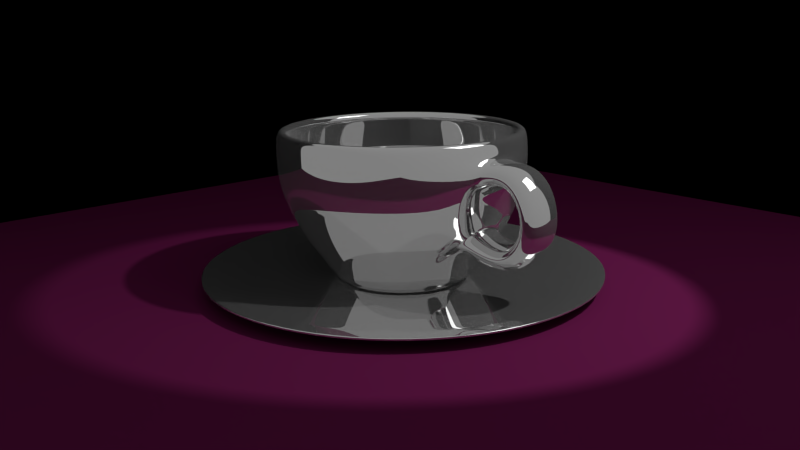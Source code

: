 # Source: coffee_cup.blend  (saved by Blender 2.66.1; exported with 4.5.12 LTS)
import bpy
from mathutils import Matrix  # noqa: F401  (used for matrix-valued properties, if any)

bpy.ops.wm.read_factory_settings(use_empty=True)
scene = bpy.context.scene
scene.name = 'Scene'

# ---- collections
col_collection_1 = bpy.data.collections.new('Collection 1'); scene.collection.children.link(col_collection_1)

# ---- materials (node trees are filled in below, after node groups)
mat_material = bpy.data.materials.new('Material')
mat_material.alpha_threshold = 0.0
mat_material.roughness = 0.5
mat_material.line_color = (0.0, 0.0, 0.0, 1.0)
mat_table = bpy.data.materials.new('Table')
mat_table.alpha_threshold = 0.0
mat_table.roughness = 0.5
mat_table.line_color = (0.0, 0.0, 0.0, 1.0)
mat_light = bpy.data.materials.new('Light')
mat_light.alpha_threshold = 0.0
mat_light.roughness = 0.5
mat_light.line_color = (0.0, 0.0, 0.0, 1.0)
mat_chrome = bpy.data.materials.new('Chrome')
mat_chrome.alpha_threshold = 0.0
mat_chrome.roughness = 0.5
mat_chrome.line_color = (0.0, 0.0, 0.0, 1.0)

# ---- material node trees
mat_material.use_nodes = True; mat_material.node_tree.nodes.clear()
_N = mat_material.node_tree.nodes; _L = mat_material.node_tree.links
n0 = _N.new('ShaderNodeOutputMaterial'); n0.name = 'Material Output'; n0.location = (300, 300)
n0.width = 120
n1 = _N.new('ShaderNodeBsdfDiffuse'); n1.name = 'Diffuse BSDF'; n1.location = (10, 300)
n1.inputs[0].default_value = (0.0, 0.0, 0.0, 1.0)
_L.new(n1.outputs[0], n0.inputs[0])
n0.is_active_output = True
mat_table.use_nodes = True; mat_table.node_tree.nodes.clear()
_N = mat_table.node_tree.nodes; _L = mat_table.node_tree.links
n0 = _N.new('ShaderNodeOutputMaterial'); n0.name = 'Material Output'; n0.location = (300, 300)
n0.width = 120
n1 = _N.new('ShaderNodeBsdfDiffuse'); n1.name = 'Diffuse BSDF'; n1.location = (10, 300)
n1.inputs[0].default_value = (0.08001, 0.006441, 0.04044, 1.0)
_L.new(n1.outputs[0], n0.inputs[0])
n0.is_active_output = True
mat_light.use_nodes = True; mat_light.node_tree.nodes.clear()
_N = mat_light.node_tree.nodes; _L = mat_light.node_tree.links
n0 = _N.new('ShaderNodeOutputMaterial'); n0.name = 'Material Output'; n0.location = (300, 300)
n0.width = 120
n1 = _N.new('ShaderNodeEmission'); n1.name = 'Emission'; n1.location = (100, 300)
n1.width = 150
n1.inputs[0].default_value = (0.8, 0.8, 0.8, 1.0)
_L.new(n1.outputs[0], n0.inputs[0])
n0.is_active_output = True
mat_chrome.use_nodes = True; mat_chrome.node_tree.nodes.clear()
_N = mat_chrome.node_tree.nodes; _L = mat_chrome.node_tree.links
n0 = _N.new('ShaderNodeOutputMaterial'); n0.name = 'Material Output'; n0.location = (300, 300)
n0.width = 120
n1 = _N.new('ShaderNodeBsdfAnisotropic'); n1.name = 'Glossy BSDF'; n1.location = (-232, 379)
n1.distribution = 'BECKMANN'
n1.inputs[1].default_value = 0.0
n2 = _N.new('ShaderNodeMixShader'); n2.name = 'Mix Shader'; n2.location = (89, 334)
n2.width = 150
n2.inputs[0].default_value = 0.1
n3 = _N.new('ShaderNodeBsdfDiffuse'); n3.name = 'Diffuse BSDF'; n3.location = (-213, 147)
n3.inputs[0].default_value = (0.4385, 0.4385, 0.4385, 1.0)
_L.new(n1.outputs[0], n2.inputs[1])
_L.new(n2.outputs[0], n0.inputs[0])
_L.new(n3.outputs[0], n2.inputs[2])
n0.is_active_output = True

# ---- world
world_world = bpy.data.worlds.new('World'); scene.world = world_world
world_world.color = (0.09084, 0.09084, 0.09084)
world_world.use_sun_shadow = False
world_world.sun_shadow_jitter_overblur = 0.0
world_world.cycles.sampling_method = 'MANUAL'
world_world.cycles.sample_map_resolution = 256

# ---- cameras
cam_camera = bpy.data.cameras.new('Camera')
cam_camera.clip_end = 100.0
cam_camera.lens = 35.0
cam_camera.sensor_width = 32.0
cam_camera.sensor_height = 18.0
cam_camera.ortho_scale = 7.314
cam_camera.dof.focus_distance = 0.0

# ---- lights
light_lamp = bpy.data.lights.new('Lamp', 'SPOT')
light_lamp.transmission_factor = 0.0
light_lamp.cutoff_distance = 30.0
light_lamp.energy = 500.0
light_lamp.shadow_buffer_clip_start = 1.001
light_lamp.shadow_soft_size = 0.1
light_lamp.shadow_maximum_resolution = 0.006
light_lamp.use_absolute_resolution = True
light_lamp.spot_blend = 0.0
light_lamp.spot_size = 0.5048
light_lamp.show_cone = True
light_lamp.cycles.use_multiple_importance_sampling = False

# ---- meshes
me_plane_004 = bpy.data.meshes.new('Plane.004')
me_plane_004.from_pydata([(-1.0, -1.0, 0.0), (1.0, 1.0, 0.0), (-1.0, 1.0, 0.0), (-1.0, -1.0, 1.27), (1.0, 1.0, 1.27), (-1.0, 1.0, 1.27)], [], [(2, 0, 3, 5), (1, 2, 5, 4)])
me_plane_004.materials.append(mat_material)
me_plane_004.use_remesh_preserve_volume = False
me_plane_004.use_remesh_preserve_attributes = False
me_plane_004.use_mirror_vertex_groups = False
me_plane_004.update()
me_plane_003 = bpy.data.meshes.new('Plane.003')
me_plane_003.from_pydata([(1.0, 1.0, 0.0), (-1.0, 1.0, 0.0)], [(0, 1)], [])
me_plane_003.materials.append(mat_table)
me_plane_003.use_remesh_preserve_volume = False
me_plane_003.use_remesh_preserve_attributes = False
me_plane_003.use_mirror_vertex_groups = False
me_plane_003.update()
me_plane_001 = bpy.data.meshes.new('Plane.001')
me_plane_001.from_pydata([(1.0, -1.0, 0.0), (-1.0, -1.0, 0.0), (1.0, 1.0, 0.0), (-1.0, 1.0, 0.0)], [], [(1, 0, 2, 3)])
me_plane_001.materials.append(mat_light)
me_plane_001.use_remesh_preserve_volume = False
me_plane_001.use_remesh_preserve_attributes = False
me_plane_001.use_mirror_vertex_groups = False
me_plane_001.update()
me_plane = bpy.data.meshes.new('Plane')
me_plane.from_pydata([(1.0, -1.0, 0.0), (-1.0, -1.0, 0.0), (1.0, 1.0, 0.0), (-1.0, 1.0, 0.0)], [], [(1, 0, 2, 3)])
me_plane.materials.append(mat_table)
me_plane.use_remesh_preserve_volume = False
me_plane.use_remesh_preserve_attributes = False
me_plane.use_mirror_vertex_groups = False
me_plane.update()
me_circle_001 = bpy.data.meshes.new('Circle.001')
me_circle_001.from_pydata([(-1.649e-08, 0.5164, 0.01434), (-0.3035, 0.4178, 0.01434), (-0.4911, 0.1596, 0.01434), (-0.4911, -0.1596, 0.01434), (-0.3035, -0.4178, 0.01434), (2.865e-08, -0.5164, 0.01434), (0.3035, -0.4178, 0.01434), (0.4911, -0.1596, 0.01434), (0.4911, 0.1596, 0.01434), (0.3035, 0.4178, 0.01434), (-0.2879, -0.09353, 0.003343), (0.3313, 0.456, 0.001184), (-0.536, -0.1742, 0.001184), (-4.026e-08, 0.5636, 0.001184), (-0.3313, -0.456, 0.001184), (9.011e-09, -0.5636, 0.001184), (0.3313, -0.456, 0.001184), (0.536, -0.1742, 0.001184), (-0.3313, 0.456, 0.001184), (0.536, 0.1742, 0.001184), (-0.536, 0.1742, 0.001184), (0.1779, 0.2449, 0.003343), (-2.211e-08, 7.737e-09, 0.003343), (-7.424e-09, 0.3027, 0.003343), (-0.1779, 0.2449, 0.003343), (-0.4355, -0.1415, 0.01434), (-0.4355, 0.1415, 0.01434), (-0.2692, 0.3705, 0.01434), (-1.809e-08, 0.458, 0.01434), (1.904e-08, -0.3027, 0.003343), (0.1779, -0.2449, 0.003343), (0.2879, -0.09353, 0.003343), (0.2879, 0.09353, 0.003343), (-0.2879, 0.09353, 0.003343), (0.2692, 0.3705, 0.01434), (0.4355, 0.1415, 0.01434), (0.4355, -0.1415, 0.01434), (0.2692, -0.3705, 0.01434), (2.195e-08, -0.458, 0.01434), (-0.2692, -0.3705, 0.01434), (-0.1779, -0.2449, 0.003343), (0.8904, 1.225, -0.07483), (-1.441, -0.4681, -0.07483), (5.064e-08, 1.515, -0.07483), (-0.8904, -1.225, -0.07483), (1.831e-07, -1.515, -0.07483), (0.8904, -1.225, -0.07483), (1.441, -0.4681, -0.07483), (-0.8904, 1.225, -0.07483), (1.441, 0.4681, -0.07483), (-1.441, 0.4681, -0.07483), (0.9627, 1.325, -0.07103), (-1.558, -0.5061, -0.07103), (4.007e-08, 1.638, -0.07103), (-0.9627, -1.325, -0.07103), (1.832e-07, -1.638, -0.07103), (0.9627, -1.325, -0.07103), (1.558, -0.5061, -0.07103), (-0.9627, 1.325, -0.07103), (1.558, 0.5061, -0.07103), (-1.558, 0.5061, -0.07103), (1.425, -0.4629, -0.07372), (1.425, 0.4629, -0.07372), (0.8805, 1.212, -0.07372), (4.928e-08, 1.498, -0.07372), (-0.8805, 1.212, -0.07372), (-1.425, 0.4629, -0.07372), (-1.425, -0.4629, -0.07372), (-0.8805, -1.212, -0.07372), (1.802e-07, -1.498, -0.07372), (0.8805, -1.212, -0.07372), (-0.3416, -0.4702, 2.803e-05), (-0.5527, 0.1796, 2.801e-05), (-3.885e-08, 0.5811, 2.803e-05), (0.5527, 0.1796, 2.801e-05), (0.3416, 0.4702, 2.801e-05), (0.5527, -0.1796, 2.801e-05), (0.3416, -0.4702, 2.803e-05), (1.196e-08, -0.5811, 2.803e-05), (-0.5527, -0.1796, 2.801e-05), (-0.3416, 0.4702, 2.803e-05)], [], [(25, 26, 2, 3), (34, 35, 8, 9), (26, 27, 1, 2), (35, 36, 7, 8), (27, 28, 0, 1), (36, 37, 6, 7), (37, 38, 5, 6), (38, 39, 4, 5), (39, 25, 3, 4), (28, 34, 9, 0), (11, 13, 0, 9), (12, 14, 4, 3), (14, 15, 5, 4), (15, 16, 6, 5), (16, 17, 7, 6), (13, 18, 1, 0), (17, 19, 8, 7), (18, 20, 2, 1), (19, 11, 9, 8), (20, 12, 3, 2), (22, 23, 24), (30, 29, 38, 37), (32, 31, 36, 35), (10, 33, 26, 25), (22, 30, 31), (22, 33, 10), (24, 23, 28, 27), (22, 10, 40), (21, 32, 35, 34), (33, 24, 27, 26), (23, 21, 34, 28), (22, 40, 29), (40, 10, 25, 39), (22, 29, 30), (22, 31, 32), (22, 24, 33), (31, 30, 37, 36), (29, 40, 39, 38), (22, 21, 23), (22, 32, 21), (62, 61, 47, 49), (64, 63, 41, 43), (66, 65, 48, 50), (68, 67, 42, 44), (63, 62, 49, 41), (69, 68, 44, 45), (67, 66, 50, 42), (70, 69, 45, 46), (61, 70, 46, 47), (65, 64, 43, 48), (48, 43, 53, 58), (49, 47, 57, 59), (43, 41, 51, 53), (50, 48, 58, 60), (44, 42, 52, 54), (41, 49, 59, 51), (45, 44, 54, 55), (42, 50, 60, 52), (46, 45, 55, 56), (47, 46, 56, 57), (74, 76, 61, 62), (73, 75, 63, 64), (72, 80, 65, 66), (71, 79, 67, 68), (75, 74, 62, 63), (78, 71, 68, 69), (79, 72, 66, 67), (77, 78, 69, 70), (76, 77, 70, 61), (80, 73, 64, 65), (12, 20, 72, 79), (11, 19, 74, 75), (19, 17, 76, 74), (18, 13, 73, 80), (13, 11, 75, 73), (15, 14, 71, 78), (20, 18, 80, 72), (16, 15, 78, 77), (14, 12, 79, 71), (17, 16, 77, 76)])
me_circle_001.polygons.foreach_set('use_smooth', [True] * 80)
me_circle_001.materials.append(mat_chrome)
me_circle_001.use_remesh_preserve_volume = False
me_circle_001.use_remesh_preserve_attributes = False
me_circle_001.use_mirror_vertex_groups = False
me_circle_001.update()
me_circle = bpy.data.meshes.new('Circle')
me_circle.from_pydata([(-2.086e-08, 0.0, -0.07731), (0.4822, 0.1567, -0.1046), (-0.298, 0.4102, -0.1046), (0.4822, -0.1567, -0.1046), (0.298, -0.4102, -0.1046), (2.097e-08, -0.507, -0.1046), (-0.298, -0.4102, -0.1046), (-2.913e-08, 0.507, -0.1046), (-0.4822, -0.1567, -0.1046), (0.298, 0.4102, -0.1046), (-2.532e-07, 0.8954, -1.136), (-0.5263, 0.7244, -1.136), (-0.8516, 0.2767, -1.136), (-0.8516, -0.2767, -1.136), (-0.5263, -0.7244, -1.136), (-1.674e-07, -0.8954, -1.136), (0.5263, -0.7244, -1.136), (0.8516, -0.2767, -1.136), (0.8516, 0.2767, -1.136), (0.5263, 0.7244, -1.136), (-1.544e-09, 0.6893, -0.335), (-3.795e-10, 0.8383, -0.5902), (0.0, 0.9129, -0.8039), (0.0, 0.9121, -1.045), (0.5361, 0.7379, -1.045), (0.5366, 0.7386, -0.8039), (0.4927, 0.6782, -0.5902), (0.4052, 0.5577, -0.335), (-0.4052, -0.5577, -0.335), (-0.4927, -0.6782, -0.5902), (-0.5366, -0.7386, -0.8039), (-0.5361, -0.7379, -1.045), (-0.8675, -0.2819, -1.045), (-0.8682, -0.2821, -0.8039), (-0.7973, -0.259, -0.5902), (-0.6556, -0.213, -0.335), (6.508e-08, -0.6893, -0.335), (7.994e-08, -0.8383, -0.5902), (8.742e-08, -0.9129, -0.8039), (8.742e-08, -0.9121, -1.045), (0.4052, -0.5577, -0.335), (0.4927, -0.6782, -0.5902), (0.5366, -0.7385, -0.8039), (0.5361, -0.7379, -1.045), (0.6556, -0.213, -0.335), (0.7973, -0.259, -0.5902), (0.8682, -0.2821, -0.8039), (0.8675, -0.2819, -1.045), (-0.4052, 0.5577, -0.335), (-0.4927, 0.6782, -0.5902), (-0.5366, 0.7386, -0.8039), (-0.5361, 0.7379, -1.045), (0.6556, 0.213, -0.335), (0.7973, 0.259, -0.5902), (0.8682, 0.2821, -0.8039), (0.8675, 0.2819, -1.045), (-0.6556, 0.213, -0.335), (-0.7973, 0.259, -0.5902), (-0.8682, 0.2821, -0.8039), (-0.8675, 0.2819, -1.045), (0.2788, 0.3837, -0.07731), (-0.4511, -0.1466, -0.07731), (-1.512e-08, 0.4743, -0.07731), (-0.2788, -0.3837, -0.07731), (3.203e-08, -0.4743, -0.07731), (0.2788, -0.3837, -0.07731), (0.4511, -0.1466, -0.07731), (-0.2788, 0.3837, -0.07731), (0.4511, 0.1466, -0.07731), (-0.4511, 0.1466, -0.07731), (-0.4822, 0.1567, -0.1046), (-1.682e-08, 0.506, 0.01434), (-0.2974, 0.4093, 0.01434), (-0.4812, 0.1564, 0.01434), (-0.4812, -0.1564, 0.01434), (-0.2974, -0.4093, 0.01434), (2.741e-08, -0.506, 0.01434), (0.2974, -0.4093, 0.01434), (0.4812, -0.1564, 0.01434), (0.4812, 0.1564, 0.01434), (0.2974, 0.4093, 0.01434), (-2.532e-07, 0.9822, -1.151), (-0.5773, 0.7946, -1.151), (-0.9342, 0.3035, -1.151), (-0.9342, -0.3035, -1.151), (-0.5773, -0.7946, -1.151), (-1.674e-07, -0.9822, -1.151), (0.5773, -0.7946, -1.151), (0.9342, -0.3035, -1.151), (0.9342, 0.3035, -1.151), (0.5773, 0.7946, -1.151), (-1.544e-09, 0.7621, -0.2851), (-3.795e-10, 0.9188, -0.5541), (0.0, 1.0, -0.7897), (0.0, 1.0, -1.053), (0.5878, 0.809, -1.053), (0.5878, 0.809, -0.7897), (0.5401, 0.7433, -0.5541), (0.4479, 0.6165, -0.2851), (-0.4479, -0.6165, -0.2851), (-0.5401, -0.7433, -0.5541), (-0.5878, -0.809, -0.7897), (-0.5878, -0.809, -1.053), (-0.9511, -0.309, -1.053), (-0.9511, -0.309, -0.7897), (-0.8738, -0.2839, -0.5541), (-0.7248, -0.2355, -0.2851), (6.508e-08, -0.7621, -0.2851), (7.994e-08, -0.9188, -0.5541), (8.742e-08, -1.0, -0.7897), (8.742e-08, -1.0, -1.053), (0.4479, -0.6165, -0.2851), (0.5401, -0.7433, -0.5541), (0.5878, -0.809, -0.7897), (0.5878, -0.809, -1.053), (0.7248, -0.2355, -0.2851), (0.8738, -0.2839, -0.5541), (0.9511, -0.309, -0.7897), (0.9511, -0.309, -1.053), (-0.4479, 0.6165, -0.2851), (-0.5401, 0.7433, -0.5541), (-0.5878, 0.809, -0.7897), (-0.5878, 0.809, -1.053), (0.7248, 0.2355, -0.2851), (0.8738, 0.2839, -0.5541), (0.9511, 0.309, -0.7897), (0.9511, 0.309, -1.053), (-0.7248, 0.2355, -0.2851), (-0.8738, 0.2839, -0.5541), (-0.9511, 0.309, -0.7897), (-0.9511, 0.309, -1.053), (-0.2879, -0.09353, 0.003343), (0.317, 0.4363, -0.01763), (-0.5129, -0.1666, -0.01763), (-1.512e-08, 0.5393, -0.01763), (-0.317, -0.4363, -0.01763), (3.203e-08, -0.5393, -0.01763), (0.317, -0.4363, -0.01763), (0.5129, -0.1666, -0.01763), (-0.317, 0.4363, -0.01763), (0.5129, 0.1666, -0.01763), (-0.5129, 0.1666, -0.01763), (0.1779, 0.2449, 0.003343), (-2.211e-08, 7.737e-09, 0.003343), (-7.424e-09, 0.3027, 0.003343), (-0.1779, 0.2449, 0.003343), (-0.4355, -0.1415, 0.01434), (-0.4355, 0.1415, 0.01434), (-0.2692, 0.3705, 0.01434), (-1.809e-08, 0.458, 0.01434), (1.904e-08, -0.3027, 0.003343), (0.1779, -0.2449, 0.003343), (0.2879, -0.09353, 0.003343), (0.2879, 0.09353, 0.003343), (-0.2879, 0.09353, 0.003343), (0.2692, 0.3705, 0.01434), (0.4355, 0.1415, 0.01434), (0.4355, -0.1415, 0.01434), (0.2692, -0.3705, 0.01434), (2.195e-08, -0.458, 0.01434), (-0.2692, -0.3705, 0.01434), (-0.1779, -0.2449, 0.003343), (-0.9511, 0.1664, -1.01), (-0.9511, 0.1664, -0.833), (-0.9511, -0.1664, -0.833), (-0.9511, -0.1664, -1.01), (-0.8497, 0.1922, -0.5106), (-0.7489, 0.1594, -0.3285), (-0.7489, -0.1594, -0.3285), (-0.8497, -0.1922, -0.5106), (-0.8497, 0.1922, -0.5106), (-0.7489, 0.1594, -0.3285), (-0.7489, -0.1594, -0.3285), (-0.8497, -0.1922, -0.5106), (-1.134, 0.1922, -0.4139), (-1.134, -0.1922, -0.4139), (-1.215, -0.1594, -0.195), (-1.215, 0.1594, -0.195), (-1.295, 0.179, -1.04), (-1.295, -0.179, -1.04), (-1.166, -0.179, -0.8666), (-1.166, 0.179, -0.8666), (-1.493, 0.1629, -0.5987), (-1.493, -0.1629, -0.5987), (-1.289, -0.1793, -0.6292), (-1.289, 0.1793, -0.6292)], [], [(24, 23, 10, 19), (32, 31, 14, 13), (31, 39, 15, 14), (39, 43, 16, 15), (43, 47, 17, 16), (23, 51, 11, 10), (47, 55, 18, 17), (51, 59, 12, 11), (55, 24, 19, 18), (59, 32, 13, 12), (9, 7, 20, 27), (27, 20, 21, 26), (26, 21, 22, 25), (25, 22, 23, 24), (8, 6, 28, 35), (35, 28, 29, 34), (34, 29, 30, 33), (33, 30, 31, 32), (6, 5, 36, 28), (28, 36, 37, 29), (29, 37, 38, 30), (30, 38, 39, 31), (5, 4, 40, 36), (36, 40, 41, 37), (37, 41, 42, 38), (38, 42, 43, 39), (4, 3, 44, 40), (40, 44, 45, 41), (41, 45, 46, 42), (42, 46, 47, 43), (7, 2, 48, 20), (20, 48, 49, 21), (21, 49, 50, 22), (22, 50, 51, 23), (3, 1, 52, 44), (44, 52, 53, 45), (45, 53, 54, 46), (46, 54, 55, 47), (2, 70, 56, 48), (48, 56, 57, 49), (49, 57, 58, 50), (50, 58, 59, 51), (1, 9, 27, 52), (52, 27, 26, 53), (53, 26, 25, 54), (54, 25, 24, 55), (70, 8, 35, 56), (56, 35, 34, 57), (57, 34, 33, 58), (58, 33, 32, 59), (130, 103, 165, 162), (168, 172, 173, 169, 105, 106), (166, 170, 171, 167, 127, 128), (69, 61, 8, 70), (68, 60, 9, 1), (67, 69, 70, 2), (66, 68, 1, 3), (62, 67, 2, 7), (65, 66, 3, 4), (64, 65, 4, 5), (63, 64, 5, 6), (61, 63, 6, 8), (60, 62, 7, 9), (129, 130, 162, 163), (169, 173, 170, 166, 128, 105), (103, 104, 164, 165), (60, 68, 0), (64, 63, 0), (61, 69, 0), (65, 64, 0), (66, 65, 0), (67, 62, 0), (68, 66, 0), (62, 60, 0), (69, 67, 0), (63, 61, 0), (90, 81, 94, 95), (84, 85, 102, 103), (85, 86, 110, 102), (86, 87, 114, 110), (87, 88, 118, 114), (81, 82, 122, 94), (88, 89, 126, 118), (82, 83, 130, 122), (89, 90, 95, 126), (83, 84, 103, 130), (98, 91, 134, 132), (97, 92, 91, 98), (96, 93, 92, 97), (95, 94, 93, 96), (106, 99, 135, 133), (105, 100, 99, 106), (104, 101, 100, 105), (103, 102, 101, 104), (99, 107, 136, 135), (100, 108, 107, 99), (101, 109, 108, 100), (102, 110, 109, 101), (107, 111, 137, 136), (108, 112, 111, 107), (109, 113, 112, 108), (110, 114, 113, 109), (111, 115, 138, 137), (112, 116, 115, 111), (113, 117, 116, 112), (114, 118, 117, 113), (91, 119, 139, 134), (92, 120, 119, 91), (93, 121, 120, 92), (94, 122, 121, 93), (115, 123, 140, 138), (116, 124, 123, 115), (117, 125, 124, 116), (118, 126, 125, 117), (119, 127, 141, 139), (120, 128, 127, 119), (121, 129, 128, 120), (122, 130, 129, 121), (123, 98, 132, 140), (124, 97, 98, 123), (125, 96, 97, 124), (126, 95, 96, 125), (127, 106, 133, 141), (129, 104, 105, 128), (104, 129, 163, 164), (146, 147, 73, 74), (155, 156, 79, 80), (147, 148, 72, 73), (156, 157, 78, 79), (148, 149, 71, 72), (157, 158, 77, 78), (158, 159, 76, 77), (159, 160, 75, 76), (160, 146, 74, 75), (149, 155, 80, 71), (132, 134, 71, 80), (133, 135, 75, 74), (135, 136, 76, 75), (136, 137, 77, 76), (137, 138, 78, 77), (134, 139, 72, 71), (138, 140, 79, 78), (139, 141, 73, 72), (140, 132, 80, 79), (141, 133, 74, 73), (143, 144, 145), (151, 150, 159, 158), (153, 152, 157, 156), (131, 154, 147, 146), (143, 151, 152), (143, 154, 131), (145, 144, 149, 148), (143, 131, 161), (142, 153, 156, 155), (154, 145, 148, 147), (144, 142, 155, 149), (143, 161, 150), (161, 131, 146, 160), (143, 150, 151), (143, 152, 153), (143, 145, 154), (152, 151, 158, 157), (150, 161, 160, 159), (143, 142, 144), (143, 153, 142), (12, 13, 84, 83), (13, 14, 85, 84), (14, 15, 86, 85), (10, 11, 82, 81), (15, 16, 87, 86), (11, 12, 83, 82), (19, 10, 81, 90), (18, 19, 90, 89), (17, 18, 89, 88), (16, 17, 88, 87), (183, 179, 180, 184), (182, 178, 179, 183), (164, 180, 179, 165), (173, 175, 174, 170), (172, 176, 175, 173), (171, 177, 176, 172), (170, 174, 177, 171), (165, 179, 178, 162), (184, 180, 181, 185), (185, 181, 178, 182), (176, 183, 184, 175), (177, 182, 183, 176), (175, 184, 185, 174), (174, 185, 182, 177), (162, 178, 181, 163), (163, 181, 180, 164), (167, 171, 172, 168, 106, 127)])
me_circle.polygons.foreach_set('use_smooth', [True] * 192)
me_circle.materials.append(mat_chrome)
me_circle.use_remesh_preserve_volume = False
me_circle.use_remesh_preserve_attributes = False
me_circle.use_mirror_vertex_groups = False
me_circle.update()

# ---- objects
ob_plane_003 = bpy.data.objects.new('Plane.003', me_plane_004)
ob_plane_002 = bpy.data.objects.new('Plane.002', me_plane_003)
ob_plane_001 = bpy.data.objects.new('Plane.001', me_plane_001)
ob_plane = bpy.data.objects.new('Plane', me_plane)
ob_saucer = bpy.data.objects.new('Saucer', me_circle_001)
ob_cup = bpy.data.objects.new('Cup', me_circle)
ob_lamp = bpy.data.objects.new('Lamp', light_lamp)
ob_camera = bpy.data.objects.new('Camera', cam_camera)

# ---- transforms, parenting, visibility, modifiers, constraints
ob_plane_003.location = (0.0, 0.0, -0.02738)
ob_plane_003.scale = (3.982, 3.982, 3.982)
ob_plane_003.lineart.crease_threshold = 0.0
ob_plane_002.location = (0.0, 0.0, -0.02738)
ob_plane_002.scale = (3.982, 3.982, 3.982)
ob_plane_002.lineart.crease_threshold = 0.0
ob_plane_001.location = (4.205, 2.488, 6.049)
ob_plane_001.rotation_euler = (2.653, -0.104, -1.192)
ob_plane_001.scale = (1.546, 1.546, 1.546)
ob_plane_001.lineart.crease_threshold = 0.0
ob_plane.location = (0.0, 0.0, -0.02738)
ob_plane.scale = (3.982, 3.982, 3.982)
ob_plane.lineart.crease_threshold = 0.0
ob_saucer.location = (0.0, 0.0, 0.0)
ob_saucer.rotation_euler = (-0.0, -3.142, -0.0)
ob_saucer.lineart.crease_threshold = 0.0
_m = ob_saucer.modifiers.new('Solidify', 'SOLIDIFY')
_m.thickness = -0.01212
_m.edge_crease_inner = 1.0
_m.edge_crease_outer = 1.0
_m.use_even_offset = True
_m.nonmanifold_thickness_mode = 'FIXED'
_m.nonmanifold_merge_threshold = 0.0003
_m = ob_saucer.modifiers.new('Subsurf', 'SUBSURF')
_m.uv_smooth = 'PRESERVE_CORNERS'
_m.levels = 3
_m.render_levels = 3
_m.show_only_control_edges = False
ob_cup.location = (0.0, 0.0, 0.0)
ob_cup.rotation_euler = (-0.0, -3.142, -0.0)
ob_cup.lineart.crease_threshold = 0.0
_m = ob_cup.modifiers.new('Subsurf', 'SUBSURF')
_m.uv_smooth = 'PRESERVE_CORNERS'
_m.levels = 3
_m.render_levels = 3
_m.show_only_control_edges = False
ob_lamp.location = (3.891, 2.546, 5.904)
ob_lamp.rotation_euler = (0.6411, 0.0386, 2.161)
ob_lamp.lock_rotations_4d = False
ob_lamp.empty_display_type = 'ARROWS'
ob_lamp.color = (0.0, 0.0, 0.0, 0.0)
ob_lamp.lineart.crease_threshold = 0.0
ob_camera.location = (4.835, -4.351, 2.106)
ob_camera.rotation_euler = (1.312, 0.01162, 0.8381)
ob_camera.scale = (1.0, 1.0, 1.0)
ob_camera.lock_rotations_4d = False
ob_camera.empty_display_type = 'ARROWS'
ob_camera.color = (0.0, 0.0, 0.0, 0.0)
ob_camera.display_type = 'WIRE'
ob_camera.lineart.crease_threshold = 0.0

# ---- collection membership
col_collection_1.objects.link(ob_plane_003)
col_collection_1.objects.link(ob_plane_002)
col_collection_1.objects.link(ob_plane_001)
col_collection_1.objects.link(ob_plane)
col_collection_1.objects.link(ob_saucer)
col_collection_1.objects.link(ob_cup)
col_collection_1.objects.link(ob_lamp)
col_collection_1.objects.link(ob_camera)

# ---- scene / render settings (as saved in the file)
scene.camera = ob_camera
scene.frame_start = 1; scene.frame_end = 250; scene.frame_set(1)
scene.render.engine = 'CYCLES'
scene.render.image_settings.color_mode = 'RGB'
scene.render.image_settings.compression = 90
scene.render.resolution_percentage = 50
scene.render.dither_intensity = 0.0
scene.render.bake_margin = 2
scene.cycles.use_denoising = False
scene.cycles.samples = 100
scene.cycles.sampling_pattern = 'TABULATED_SOBOL'
scene.cycles.light_sampling_threshold = 0.0
scene.cycles.use_adaptive_sampling = False
scene.cycles.use_light_tree = False
scene.cycles.blur_glossy = 0.0
scene.cycles.volume_bounces = 1
scene.cycles.film_exposure = 3.04
scene.cycles.pixel_filter_type = 'GAUSSIAN'
scene.cycles.sample_clamp_direct = 0.98
scene.cycles.sample_clamp_indirect = 0.98
scene.view_settings.view_transform = 'Standard'
bpy.context.view_layer.update()
